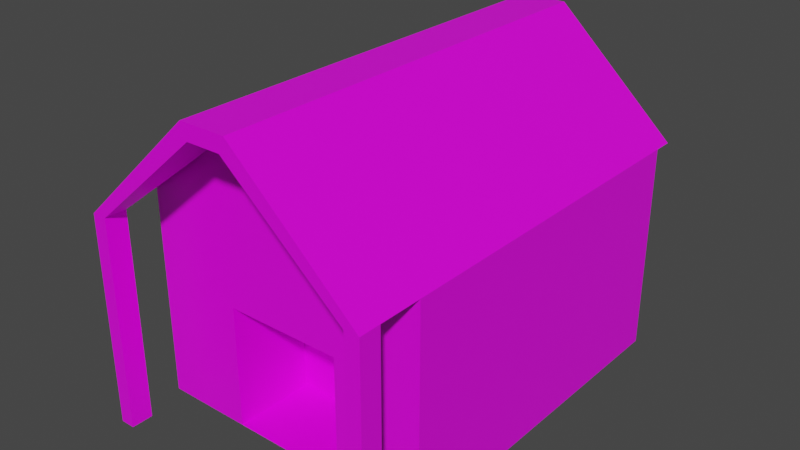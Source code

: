 # Source: ForestryObj.blend  (saved by Blender 2.80.75; exported with 4.5.12 LTS)
import bpy
from mathutils import Matrix  # noqa: F401  (used for matrix-valued properties, if any)

bpy.ops.wm.read_factory_settings(use_empty=True)
scene = bpy.context.scene
scene.name = 'Scene'

# ---- collections
col_collection = bpy.data.collections.new('Collection'); scene.collection.children.link(col_collection)

# ---- images (referenced by path relative to the original .blend; pixels are not part of the script)
import os
ASSET_DIR = os.environ.get("B2B_ASSET_DIR", "")  # directory of the original .blend (textures are referenced by path, not embedded)
HERE = os.path.dirname(os.path.abspath(__file__))  # packed textures are extracted next to this script under _unpacked/

def load_image(name, relpath, width, height, colorspace="sRGB"):
    """Load a texture the original file referenced (path relative to the .blend, or extracted next to this script)."""
    p = next((c for c in (os.path.join(HERE, relpath), os.path.join(ASSET_DIR, relpath)) if relpath and os.path.exists(c)), "")
    if p:
        img = bpy.data.images.load(p, check_existing=True)
        img.name = name
    else:  # same state as the original file: an image datablock whose file is absent (Cycles renders it pink)
        img = bpy.data.images.new(name, width, height)
        img.source = "FILE"
        img.filepath = "//" + (relpath or name)
    img.colorspace_settings.name = colorspace
    return img
img_forestry = load_image('Forestry', 'Forestry.png', 1024, 1024, 'sRGB')

# ---- materials (node trees are filled in below, after node groups)
mat_material = bpy.data.materials.new('Material')
mat_material.alpha_threshold = 0.0
mat_material.use_transparent_shadow = False
mat_material.line_color = (0.0, 0.0, 0.0, 1.0)

# ---- material node trees
mat_material.use_nodes = True; mat_material.node_tree.nodes.clear()
_N = mat_material.node_tree.nodes; _L = mat_material.node_tree.links
n0 = _N.new('ShaderNodeOutputMaterial'); n0.name = 'Material Output'; n0.location = (300, 300)
n1 = _N.new('ShaderNodeBsdfPrincipled'); n1.name = 'Principled BSDF'; n1.location = (10, 300)
n1.distribution = 'GGX'
n1.subsurface_method = 'BURLEY'
n1.inputs[2].default_value = 0.4
n1.inputs[3].default_value = 1.45
n1.inputs[27].default_value = (0.0, 0.0, 0.0, 1.0)
n1.inputs[28].default_value = 1.0
n2 = _N.new('ShaderNodeTexImage'); n2.name = 'Image Texture'; n2.location = (-280, 270)
n2.image = img_forestry
_L.new(n1.outputs[0], n0.inputs[0])
_L.new(n2.outputs[0], n1.inputs[0])
n0.is_active_output = True

# ---- world
world_world = bpy.data.worlds.new('World'); scene.world = world_world
world_world.use_nodes = True; world_world.node_tree.nodes.clear()
_N = world_world.node_tree.nodes; _L = world_world.node_tree.links
n0 = _N.new('ShaderNodeOutputWorld'); n0.name = 'World Output'; n0.location = (300, 300)
n1 = _N.new('ShaderNodeBackground'); n1.name = 'Background'; n1.location = (10, 300)
n1.inputs[0].default_value = (0.05088, 0.05088, 0.05088, 1.0)
_L.new(n1.outputs[0], n0.inputs[0])
n0.is_active_output = True
world_world.color = (0.05088, 0.05088, 0.05088)
world_world.use_sun_shadow = False
world_world.sun_shadow_jitter_overblur = 0.0

# ---- meshes
me_cube = bpy.data.meshes.new('Cube')
me_cube.from_pydata([(1.0, 1.0, -0.8927), (0.157, -1.0, 0.6914), (1.0, -1.0, -0.8927), (-1.0, 1.0, -0.8927), (-0.157, -1.0, 0.6914), (-1.0, -1.0, -0.8927), (0.4, -1.0, -0.8927), (-0.4, -1.0, -0.8927), (0.4, -1.0, -0.2913), (-0.4, -1.0, -0.2913), (1.0, -1.0, -0.3213), (-1.0, -1.0, -0.3213), (0.4, -1.0, 0.1376), (-0.4, -1.0, 0.1376), (0.4, -0.5276, -0.8927), (0.4, -0.5276, -0.2913), (-0.4, -0.5276, -0.8927), (-0.4, -0.5276, -0.2913), (0.1154, -1.0, 0.618), (-0.1154, -1.0, 0.618), (-1.0, -1.0, 0.1376), (1.0, -1.0, 0.1376), (-0.157, -1.374, 0.6914), (0.157, -1.374, 0.6914), (1.0, -1.374, 0.1376), (-1.0, -1.374, 0.1376), (-0.1154, -1.374, 0.618), (0.1154, -1.374, 0.618), (-0.157, 1.112, 0.6914), (0.157, 1.112, 0.6914), (1.0, 1.112, 0.1376), (-1.0, 1.112, 0.1376), (-0.1154, 1.112, 0.618), (0.1154, 1.112, 0.618), (0.1154, 1.0, 0.618), (-0.1154, 1.0, 0.618), (1.0, 1.0, 0.1376), (-1.0, 1.0, 0.1376), (0.157, 1.0, 0.6914), (-0.157, 1.0, 0.6914), (-1.0, -1.25, 0.1376), (1.0, -1.25, 0.1376), (-1.0, -1.374, -0.8927), (-1.0, -1.25, -0.8927), (1.0, -1.374, -0.8927), (1.0, -1.25, -0.8927), (0.9, -1.374, -0.8927), (0.9, -1.25, -0.8927), (-0.9, -1.374, -0.8927), (-0.9, -1.25, -0.8927), (-0.9, -1.374, 0.1376), (-0.9, -1.25, 0.1376), (-0.157, -1.25, 0.6914), (-0.1154, -1.25, 0.618), (0.9, -1.374, 0.1376), (0.9, -1.25, 0.1376), (0.1154, -1.25, 0.618), (0.1154, -1.25, 0.618), (0.1154, -1.374, 0.618), (0.157, -1.25, 0.6914)], [(27, 18), (53, 52), (53, 56), (57, 59)], [(11, 5, 7, 9), (35, 32, 33, 34), (3, 37, 36, 0), (0, 36, 21, 2), (5, 20, 37, 3), (7, 6, 14, 16), (11, 9, 13, 20), (10, 21, 12, 8), (8, 12, 13, 9), (2, 10, 8, 6), (22, 23, 59, 52), (15, 17, 16, 14), (9, 7, 16, 17), (8, 9, 17, 15), (6, 8, 15, 14), (52, 4, 20, 40), (20, 21, 18, 19), (22, 26, 27, 23), (1, 38, 39, 4), (32, 31, 28), (28, 29, 33, 32), (30, 33, 29), (4, 52, 59, 1), (25, 22, 52, 40), (37, 31, 32, 35), (29, 28, 39, 38), (36, 34, 33, 30), (37, 39, 28, 31), (30, 29, 38, 36), (21, 36, 38, 1), (4, 39, 37, 20), (34, 36, 37, 35), (13, 21, 12), (48, 50, 25, 42), (50, 48, 49, 51), (53, 26, 50, 51), (50, 26, 22, 25), (59, 23, 24, 41), (54, 24, 23, 58), (1, 59, 41, 21), (54, 27, 57, 55), (27, 26, 53, 57), (54, 55, 47, 46), (46, 44, 24, 54), (41, 24, 44, 45), (41, 45, 47, 55), (41, 55, 21), (18, 21, 55, 57), (40, 20, 51), (19, 53, 51, 20), (18, 57, 53, 19), (42, 25, 40, 43), (51, 49, 43, 40)])
_uv = me_cube.uv_layers.new(name='UVMap')
_uv.uv.foreach_set('vector', [0.7187, 0.7254, 0.6613, 0.7254, 0.6613, 0.6633, 0.7217, 0.6633, 0.9523, 0.2192, 0.941, 0.2192, 0.941, 0.1953, 0.9523, 0.1953, 0.6301, 0.3109, 0.5265, 0.3109, 0.5265, 0.1036, 0.6301, 0.1036, 0.5576, 0.7254, 0.454, 0.7254, 0.454, 0.5182, 0.5576, 0.5182, 0.1554, 0.8262, 0.0518, 0.8262, 0.0518, 0.6189, 0.1554, 0.6189, 0.426, 0.9534, 0.426, 0.8705, 0.4735, 0.8705, 0.4735, 0.9534, 0.7187, 0.7254, 0.7217, 0.6633, 0.7649, 0.6633, 0.7649, 0.7254, 0.7187, 0.5182, 0.7649, 0.5182, 0.7649, 0.5804, 0.7217, 0.5804, 0.7217, 0.5804, 0.7649, 0.5804, 0.7649, 0.6633, 0.7217, 0.6633, 0.6613, 0.5182, 0.7187, 0.5182, 0.7217, 0.5804, 0.6613, 0.5804, 0.1853, 0.1288, 0.2169, 0.1288, 0.2169, 0.1417, 0.1853, 0.1417, 0.9074, 0.8279, 0.9074, 0.9108, 0.8469, 0.9108, 0.8469, 0.8279, 0.6635, 0.8602, 0.6635, 0.9226, 0.616, 0.9226, 0.616, 0.8602, 0.5685, 0.8705, 0.5685, 0.9534, 0.521, 0.9534, 0.521, 0.8705, 0.711, 0.9226, 0.711, 0.8602, 0.7585, 0.8602, 0.7585, 0.9226, 0.1853, 0.1417, 0.1853, 0.1676, 0.1006, 0.1676, 0.1006, 0.1417, 0.9108, 0.1036, 0.9108, 0.3109, 0.8625, 0.2192, 0.8625, 0.1953, 0.7784, 0.2866, 0.786, 0.2826, 0.8053, 0.296, 0.8046, 0.3047, 0.2169, 0.1676, 0.2169, 0.3748, 0.1853, 0.3748, 0.1853, 0.1676, 0.2424, 0.7345, 0.2907, 0.8262, 0.2351, 0.7388, 0.2351, 0.7388, 0.2351, 0.7063, 0.2424, 0.7106, 0.2424, 0.7345, 0.2907, 0.6189, 0.2424, 0.7106, 0.2351, 0.7063, 0.1853, 0.1676, 0.1853, 0.1417, 0.2169, 0.1417, 0.2169, 0.1676, 0.1006, 0.1288, 0.1853, 0.1288, 0.1853, 0.1417, 0.1006, 0.1417, 0.9532, 0.3109, 0.9419, 0.3109, 0.941, 0.2192, 0.9523, 0.2192, 0.2169, 0.3865, 0.1853, 0.3865, 0.1853, 0.3748, 0.2169, 0.3748, 0.9532, 0.1036, 0.9523, 0.1953, 0.941, 0.1953, 0.9419, 0.1036, 0.1006, 0.3748, 0.1853, 0.3748, 0.1853, 0.3865, 0.1006, 0.3865, 0.3017, 0.3865, 0.2169, 0.3865, 0.2169, 0.3748, 0.3017, 0.3748, 0.3017, 0.1676, 0.3017, 0.3748, 0.2169, 0.3748, 0.2169, 0.1676, 0.1853, 0.1676, 0.1853, 0.3748, 0.1006, 0.3748, 0.1006, 0.1676, 0.4782, 0.1953, 0.5265, 0.1036, 0.5265, 0.3109, 0.4782, 0.2192, 0.7649, 0.6633, 0.7649, 0.5182, 0.7649, 0.5804, 0.8053, 0.1073, 0.7475, 0.196, 0.7391, 0.1902, 0.7969, 0.1016, 0.9737, 0.4679, 0.9737, 0.5747, 0.9612, 0.5747, 0.9612, 0.4679, 0.363, 0.7345, 0.3754, 0.7345, 0.3763, 0.8158, 0.3638, 0.8158, 0.7475, 0.196, 0.786, 0.2826, 0.7784, 0.2866, 0.7391, 0.1902, 0.2169, 0.1417, 0.2169, 0.1288, 0.3017, 0.1288, 0.3017, 0.1417, 0.8539, 0.5939, 0.845, 0.5987, 0.8946, 0.5075, 0.9017, 0.5123, 0.2169, 0.1676, 0.2169, 0.1417, 0.3017, 0.1417, 0.3017, 0.1676, 0.3763, 0.6293, 0.3754, 0.7106, 0.363, 0.7106, 0.3638, 0.6293, 0.3754, 0.7106, 0.3754, 0.7345, 0.363, 0.7345, 0.363, 0.7106, 0.9439, 0.8398, 0.9563, 0.8398, 0.9563, 0.9466, 0.9439, 0.9466, 0.9017, 0.6887, 0.8928, 0.6935, 0.845, 0.5987, 0.8539, 0.5939, 0.9779, 0.1602, 0.9655, 0.1602, 0.9655, 0.05339, 0.9779, 0.05339, 0.9776, 0.8398, 0.9776, 0.9466, 0.9676, 0.9466, 0.9676, 0.8398, 0.3638, 0.6189, 0.3638, 0.6293, 0.3387, 0.6189, 0.3378, 0.7106, 0.3387, 0.6189, 0.3638, 0.6293, 0.363, 0.7106, 0.3638, 0.8262, 0.3387, 0.8262, 0.3638, 0.8158, 0.3378, 0.7345, 0.363, 0.7345, 0.3638, 0.8158, 0.3387, 0.8262, 0.3378, 0.7106, 0.363, 0.7106, 0.363, 0.7345, 0.3378, 0.7345, 0.9363, 0.5747, 0.9363, 0.4679, 0.9487, 0.4679, 0.9487, 0.5747, 0.9849, 0.5747, 0.9849, 0.4679, 0.995, 0.4679, 0.995, 0.5747])
me_cube.materials.append(mat_material)
me_cube.use_remesh_preserve_volume = False
me_cube.use_remesh_preserve_attributes = False
me_cube.use_mirror_vertex_groups = False
me_cube.update()

# ---- objects
ob_cube = bpy.data.objects.new('Cube', me_cube)

# ---- transforms, parenting, visibility, modifiers, constraints
ob_cube.location = (0.0, 0.0, 0.0)
ob_cube.scale = (5.0, 6.0, 7.0)
ob_cube.lock_rotations_4d = False
ob_cube.empty_display_type = 'ARROWS'
ob_cube.lineart.crease_threshold = 0.0

# ---- collection membership
col_collection.objects.link(ob_cube)

# ---- scene / render settings (as saved in the file)
scene.frame_start = 1; scene.frame_end = 250; scene.frame_set(1)
scene.render.engine = 'BLENDER_EEVEE_NEXT'
scene.cycles.use_denoising = False
scene.cycles.samples = 128
scene.cycles.sampling_pattern = 'TABULATED_SOBOL'
scene.cycles.use_adaptive_sampling = False
scene.cycles.use_light_tree = False
scene.view_settings.view_transform = 'Filmic'
bpy.context.view_layer.update()

# ---- added for rendering (the .blend has no active camera and no usable light): camera, sun
cam_auto = bpy.data.cameras.new('AutoCamera')
cam_auto.lens = 50.0
cam_auto.sensor_width = 36.0
cam_auto.clip_end = 1000.0
ob_auto_camera = bpy.data.objects.new('AutoCamera', cam_auto)
scene.collection.objects.link(ob_auto_camera)
ob_auto_camera.location = (19.5278, -24.219, 14.9174)
ob_auto_camera.rotation_euler = (1.09748, -7.21219e-08, 0.694738)
scene.camera = ob_auto_camera
light_auto_sun = bpy.data.lights.new('AutoSun', 'SUN')
light_auto_sun.energy = 3.0
light_auto_sun.angle = 0.0523599
ob_auto_sun = bpy.data.objects.new('AutoSun', light_auto_sun)
scene.collection.objects.link(ob_auto_sun)
ob_auto_sun.rotation_euler = (0.872665, 0.174533, 0.523599)
bpy.context.view_layer.update()
